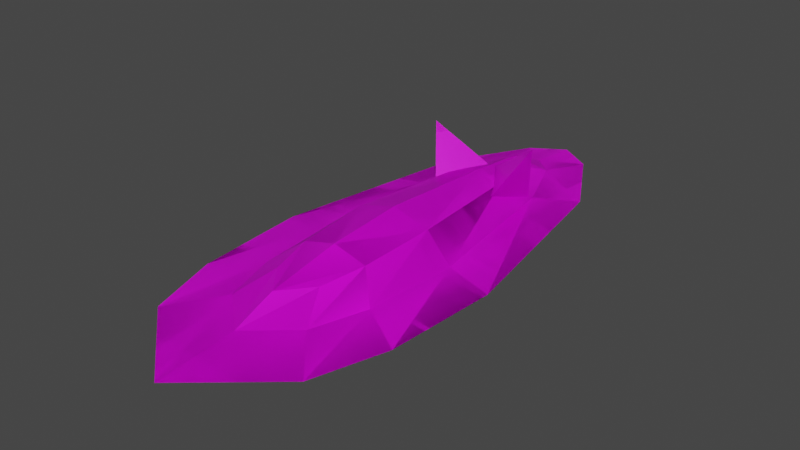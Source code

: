 # Source: janis.blend  (saved by Blender 2.83.19; exported with 4.5.12 LTS)
import bpy
from mathutils import Matrix  # noqa: F401  (used for matrix-valued properties, if any)

bpy.ops.wm.read_factory_settings(use_empty=True)
scene = bpy.context.scene
scene.name = 'Scene'

# ---- images (referenced by path relative to the original .blend; pixels are not part of the script)
import os
ASSET_DIR = os.environ.get("B2B_ASSET_DIR", "")  # directory of the original .blend (textures are referenced by path, not embedded)
HERE = os.path.dirname(os.path.abspath(__file__))  # packed textures are extracted next to this script under _unpacked/

def load_image(name, relpath, width, height, colorspace="sRGB"):
    """Load a texture the original file referenced (path relative to the .blend, or extracted next to this script)."""
    p = next((c for c in (os.path.join(HERE, relpath), os.path.join(ASSET_DIR, relpath)) if relpath and os.path.exists(c)), "")
    if p:
        img = bpy.data.images.load(p, check_existing=True)
        img.name = name
    else:  # same state as the original file: an image datablock whose file is absent (Cycles renders it pink)
        img = bpy.data.images.new(name, width, height)
        img.source = "FILE"
        img.filepath = "//" + (relpath or name)
    img.colorspace_settings.name = colorspace
    return img
img_janis_png = load_image('janis.png', 'janis.png', 1024, 1024, 'sRGB')

# ---- materials (node trees are filled in below, after node groups)
mat_janis = bpy.data.materials.new('janis')
mat_janis.alpha_threshold = 0.0
mat_janis.use_transparent_shadow = False
mat_janis.line_color = (0.0, 0.0, 0.0, 1.0)

# ---- material node trees
mat_janis.use_nodes = True; mat_janis.node_tree.nodes.clear()
_N = mat_janis.node_tree.nodes; _L = mat_janis.node_tree.links
n0 = _N.new('ShaderNodeOutputMaterial'); n0.name = 'Material Output'; n0.location = (300, 300)
n1 = _N.new('ShaderNodeBsdfPrincipled'); n1.name = 'Principled BSDF'; n1.location = (10, 300)
n1.distribution = 'GGX'
n1.subsurface_method = 'BURLEY'
n1.inputs[2].default_value = 0.4
n1.inputs[3].default_value = 1.45
n1.inputs[27].default_value = (0.0, 0.0, 0.0, 1.0)
n1.inputs[28].default_value = 1.0
n2 = _N.new('ShaderNodeTexImage'); n2.name = 'Image Texture'; n2.location = (-280, 280)
n2.image = img_janis_png
n2.interpolation = 'Closest'
_L.new(n1.outputs[0], n0.inputs[0])
_L.new(n2.outputs[0], n1.inputs[0])
n0.is_active_output = True

# ---- world
world_world = bpy.data.worlds.new('World'); scene.world = world_world
world_world.use_nodes = True; world_world.node_tree.nodes.clear()
_N = world_world.node_tree.nodes; _L = world_world.node_tree.links
n0 = _N.new('ShaderNodeOutputWorld'); n0.name = 'World Output'; n0.location = (300, 300)
n1 = _N.new('ShaderNodeBackground'); n1.name = 'Background'; n1.location = (10, 300)
n1.inputs[0].default_value = (0.05088, 0.05088, 0.05088, 1.0)
_L.new(n1.outputs[0], n0.inputs[0])
n0.is_active_output = True
world_world.color = (0.05088, 0.05088, 0.05088)
world_world.use_sun_shadow = False
world_world.sun_shadow_jitter_overblur = 0.0

# ---- meshes
me_cube = bpy.data.meshes.new('Cube')
me_cube.from_pydata([(0.1, -0.05706, 0.0), (0.09331, -0.1573, 0.0), (0.06942, 0.1208, 0.0), (0.07283, -0.2224, 0.0), (0.02974, 0.1911, 0.0), (0.05904, -0.04914, 0.005423), (0.03931, 0.0924, 0.005423), (0.05299, -0.1341, 0.005423), (0.03747, -0.1824, 0.005423), (0.01773, 0.147, 0.005423), (0.0224, 0.06928, 0.02329), (0.03365, -0.0445, 0.02681), (0.0302, -0.1128, 0.02329), (0.02135, -0.1517, 0.01997), (0.01009, 0.1132, 0.01997), (0.05904, -0.04914, -0.006379), (0.03931, 0.0924, -0.006379), (0.05299, -0.1341, -0.006379), (0.03747, -0.1824, -0.006379), (0.01773, 0.147, -0.006379), (0.0224, 0.06928, -0.01745), (0.03365, -0.0445, -0.01964), (0.0302, -0.1128, -0.01745), (0.02135, -0.1517, -0.0154), (0.01009, 0.1132, -0.0154), (0.04965, 0.07142, 0.05952), (0.03697, 0.08864, 0.003556), (0.02457, 0.07848, 0.01751), (0.02867, 0.04474, 0.02035), (-0.1, -0.05706, 0.0), (-0.09331, -0.1573, 0.0), (-0.06942, 0.1208, 0.0), (-0.07283, -0.2224, 0.0), (-0.02974, 0.1911, 0.0), (0.0, 0.2102, 0.0), (0.0, -0.2848, 0.0), (-0.05904, -0.04914, 0.005423), (-0.03931, 0.0924, 0.005423), (-0.05299, -0.1341, 0.005423), (-0.03747, -0.1824, 0.005423), (-0.01773, 0.147, 0.005423), (0.0, 0.1618, 0.005423), (0.0, -0.2146, 0.005423), (-0.0224, 0.06928, 0.02329), (-0.03365, -0.0445, 0.02681), (-0.0302, -0.1128, 0.02329), (-0.02135, -0.1517, 0.01997), (-0.01009, 0.1132, 0.01997), (0.0, 0.1224, 0.02359), (0.0, -0.1775, 0.01997), (0.0, -0.1128, 0.03142), (0.0, -0.0445, 0.03624), (0.0, 0.06928, 0.02901), (-0.05904, -0.04914, -0.006379), (-0.03931, 0.0924, -0.006379), (-0.05299, -0.1341, -0.006379), (-0.03747, -0.1824, -0.006379), (-0.01773, 0.147, -0.006379), (0.0, 0.1618, -0.006379), (0.0, -0.2146, -0.006379), (-0.0224, 0.06928, -0.01745), (-0.03365, -0.0445, -0.01964), (-0.0302, -0.1128, -0.01745), (-0.02135, -0.1517, -0.0154), (-0.01009, 0.1132, -0.0154), (0.0, 0.1251, -0.0154), (0.0, -0.1775, -0.0154), (0.0, -0.1128, -0.0225), (0.0, -0.0445, -0.02549), (0.0, 0.06928, -0.021), (-0.04965, 0.07142, 0.05952), (0.0, 0.08755, 0.02375), (-0.03697, 0.08864, 0.003556), (-0.02457, 0.07848, 0.01751), (-0.02867, 0.04474, 0.02035)], [], [(42, 8, 13, 49), (6, 9, 14, 10), (7, 5, 11, 12), (9, 41, 48, 14), (6, 5, 0, 2), (5, 7, 1, 0), (7, 8, 3, 1), (9, 6, 2, 4), (41, 9, 4, 34), (8, 42, 35, 3), (11, 51, 50, 12), (12, 50, 49, 13), (5, 6, 10, 11), (8, 7, 12, 13), (52, 51, 11, 10), (48, 52, 10, 14), (59, 18, 23, 66), (16, 19, 24, 20), (17, 15, 21, 22), (19, 58, 65, 24), (34, 4, 19, 58), (3, 35, 59, 18), (2, 0, 15, 16), (4, 2, 16, 19), (1, 3, 18, 17), (1, 17, 15, 0), (21, 68, 67, 22), (22, 67, 66, 23), (15, 16, 20, 21), (18, 17, 22, 23), (69, 68, 21, 20), (65, 69, 20, 24), (71, 25, 27), (26, 27, 25), (25, 28, 26), (71, 28, 25), (42, 49, 46, 39), (37, 43, 47, 40), (38, 45, 44, 36), (40, 47, 48, 41), (37, 31, 29, 36), (36, 29, 30, 38), (38, 30, 32, 39), (40, 33, 31, 37), (41, 34, 33, 40), (39, 32, 35, 42), (44, 45, 50, 51), (45, 46, 49, 50), (36, 44, 43, 37), (39, 46, 45, 38), (52, 43, 44, 51), (48, 47, 43, 52), (59, 66, 63, 56), (54, 60, 64, 57), (55, 62, 61, 53), (57, 64, 65, 58), (34, 58, 57, 33), (32, 56, 59, 35), (31, 54, 53, 29), (33, 57, 54, 31), (30, 55, 56, 32), (30, 29, 53, 55), (61, 62, 67, 68), (62, 63, 66, 67), (53, 61, 60, 54), (56, 63, 62, 55), (69, 60, 61, 68), (65, 64, 60, 69), (71, 73, 70), (72, 70, 73), (70, 72, 74), (71, 70, 74)])
_uv = me_cube.uv_layers.new(name='UVMap')
_uv.uv.foreach_set('vector', [0.4752, 0.1347, 0.6214, 0.1997, 0.5585, 0.2618, 0.4752, 0.2096, 0.6286, 0.7549, 0.5444, 0.8651, 0.5146, 0.7968, 0.5626, 0.7082, 0.682, 0.2973, 0.7056, 0.4689, 0.6065, 0.4783, 0.5931, 0.3403, 0.5444, 0.8651, 0.4752, 0.8951, 0.4752, 0.8154, 0.5146, 0.7968, 0.6286, 0.7549, 0.7056, 0.4689, 0.8655, 0.4529, 0.7461, 0.8123, 0.7056, 0.4689, 0.682, 0.2973, 0.8394, 0.2505, 0.8655, 0.4529, 0.682, 0.2973, 0.6214, 0.1997, 0.7594, 0.119, 0.8394, 0.2505, 0.5444, 0.8651, 0.6286, 0.7549, 0.7461, 0.8123, 0.5913, 0.9543, 0.4752, 0.8951, 0.5444, 0.8651, 0.5913, 0.9543, 0.4752, 0.9928, 0.6214, 0.1997, 0.4752, 0.1347, 0.4752, -0.007167, 0.7594, 0.119, 0.6065, 0.4783, 0.4752, 0.4783, 0.4752, 0.3403, 0.5931, 0.3403, 0.5931, 0.3403, 0.4752, 0.3403, 0.4752, 0.2096, 0.5585, 0.2618, 0.7056, 0.4689, 0.6286, 0.7549, 0.5626, 0.7082, 0.6065, 0.4783, 0.6214, 0.1997, 0.682, 0.2973, 0.5931, 0.3403, 0.5585, 0.2618, 0.4752, 0.7082, 0.4752, 0.4783, 0.6065, 0.4783, 0.5626, 0.7082, 0.4752, 0.8154, 0.4752, 0.7082, 0.5626, 0.7082, 0.5146, 0.7968, 0.4688, 0.1407, 0.5974, 0.2057, 0.5421, 0.2679, 0.4688, 0.2157, 0.6037, 0.7609, 0.5296, 0.8711, 0.5034, 0.8028, 0.5457, 0.7142, 0.6507, 0.3033, 0.6715, 0.4749, 0.5843, 0.4843, 0.5725, 0.3463, 0.5296, 0.8711, 0.4688, 0.9011, 0.4688, 0.8269, 0.5034, 0.8028, 0.4688, 0.9988, 0.5709, 0.9603, 0.5296, 0.8711, 0.4688, 0.9011, 0.7188, 0.1251, 0.4688, -0.001156, 0.4688, 0.1407, 0.5974, 0.2057, 0.7071, 0.8183, 0.8121, 0.4589, 0.6715, 0.4749, 0.6037, 0.7609, 0.5709, 0.9603, 0.7071, 0.8183, 0.6037, 0.7609, 0.5296, 0.8711, 0.7892, 0.2565, 0.7188, 0.1251, 0.5974, 0.2057, 0.6507, 0.3033, 0.7892, 0.2565, 0.6507, 0.3033, 0.6715, 0.4749, 0.8121, 0.4589, 0.5843, 0.4843, 0.4688, 0.4843, 0.4688, 0.3463, 0.5725, 0.3463, 0.5725, 0.3463, 0.4688, 0.3463, 0.4688, 0.2157, 0.5421, 0.2679, 0.6715, 0.4749, 0.6037, 0.7609, 0.5457, 0.7142, 0.5843, 0.4843, 0.5974, 0.2057, 0.6507, 0.3033, 0.5725, 0.3463, 0.5421, 0.2679, 0.4688, 0.7142, 0.4688, 0.4843, 0.5843, 0.4843, 0.5457, 0.7142, 0.4688, 0.8269, 0.4688, 0.7142, 0.5457, 0.7142, 0.5034, 0.8028, 0.7196, 0.8607, 0.819, 0.8464, 0.7953, 0.9113, 0.8679, 0.9296, 0.7953, 0.9113, 0.819, 0.8464, 0.819, 0.8464, 0.8679, 0.7531, 0.8679, 0.9296, 0.7196, 0.8607, 0.8679, 0.7531, 0.819, 0.8464, 0.4752, 0.1347, 0.4752, 0.2096, 0.3919, 0.2618, 0.3289, 0.1997, 0.3218, 0.7549, 0.3878, 0.7082, 0.4358, 0.7968, 0.406, 0.8651, 0.2684, 0.2973, 0.3573, 0.3403, 0.3439, 0.4783, 0.2448, 0.4689, 0.406, 0.8651, 0.4358, 0.7968, 0.4752, 0.8154, 0.4752, 0.8951, 0.3218, 0.7549, 0.2043, 0.8123, 0.08489, 0.4529, 0.2448, 0.4689, 0.2448, 0.4689, 0.08489, 0.4529, 0.111, 0.2505, 0.2684, 0.2973, 0.2684, 0.2973, 0.111, 0.2505, 0.1909, 0.119, 0.3289, 0.1997, 0.406, 0.8651, 0.3591, 0.9543, 0.2043, 0.8123, 0.3218, 0.7549, 0.4752, 0.8951, 0.4752, 0.9928, 0.3591, 0.9543, 0.406, 0.8651, 0.3289, 0.1997, 0.1909, 0.119, 0.4752, -0.007167, 0.4752, 0.1347, 0.3439, 0.4783, 0.3573, 0.3403, 0.4752, 0.3403, 0.4752, 0.4783, 0.3573, 0.3403, 0.3919, 0.2618, 0.4752, 0.2096, 0.4752, 0.3403, 0.2448, 0.4689, 0.3439, 0.4783, 0.3878, 0.7082, 0.3218, 0.7549, 0.3289, 0.1997, 0.3919, 0.2618, 0.3573, 0.3403, 0.2684, 0.2973, 0.4752, 0.7082, 0.3878, 0.7082, 0.3439, 0.4783, 0.4752, 0.4783, 0.4752, 0.8154, 0.4358, 0.7968, 0.3878, 0.7082, 0.4752, 0.7082, 0.4688, 0.1407, 0.4688, 0.2157, 0.3954, 0.2679, 0.3401, 0.2057, 0.3338, 0.7609, 0.3918, 0.7142, 0.4341, 0.8028, 0.4079, 0.8711, 0.2868, 0.3033, 0.365, 0.3463, 0.3532, 0.4843, 0.266, 0.4749, 0.4079, 0.8711, 0.4341, 0.8028, 0.4688, 0.8269, 0.4688, 0.9011, 0.4688, 0.9988, 0.4688, 0.9011, 0.4079, 0.8711, 0.3666, 0.9603, 0.2187, 0.1251, 0.3401, 0.2057, 0.4688, 0.1407, 0.4688, -0.001156, 0.2304, 0.8183, 0.3338, 0.7609, 0.266, 0.4749, 0.1254, 0.4589, 0.3666, 0.9603, 0.4079, 0.8711, 0.3338, 0.7609, 0.2304, 0.8183, 0.1483, 0.2565, 0.2868, 0.3033, 0.3401, 0.2057, 0.2187, 0.1251, 0.1483, 0.2565, 0.1254, 0.4589, 0.266, 0.4749, 0.2868, 0.3033, 0.3532, 0.4843, 0.365, 0.3463, 0.4688, 0.3463, 0.4688, 0.4843, 0.365, 0.3463, 0.3954, 0.2679, 0.4688, 0.2157, 0.4688, 0.3463, 0.266, 0.4749, 0.3532, 0.4843, 0.3918, 0.7142, 0.3338, 0.7609, 0.3401, 0.2057, 0.3954, 0.2679, 0.365, 0.3463, 0.2868, 0.3033, 0.4688, 0.7142, 0.3918, 0.7142, 0.3532, 0.4843, 0.4688, 0.4843, 0.4688, 0.8269, 0.4341, 0.8028, 0.3918, 0.7142, 0.4688, 0.7142, 0.7146, 0.846, 0.7904, 0.8965, 0.8141, 0.8316, 0.863, 0.9148, 0.8141, 0.8316, 0.7904, 0.8965, 0.8141, 0.8316, 0.863, 0.9148, 0.863, 0.7383, 0.7146, 0.846, 0.8141, 0.8316, 0.863, 0.7383])
me_cube.materials.append(mat_janis)
me_cube.use_remesh_preserve_volume = False
me_cube.use_remesh_preserve_attributes = False
me_cube.use_mirror_vertex_groups = False
me_cube.update()
me_cube_001 = bpy.data.meshes.new('Cube.001')
me_cube_001.from_pydata([(0.1, -0.05706, 0.0), (0.09331, -0.1573, 0.0), (0.06942, 0.1208, 0.0), (0.07283, -0.2224, 0.0), (0.02974, 0.1911, 0.0), (0.0, 0.2102, 0.0), (0.0, -0.2848, 0.0), (0.05904, -0.04914, 0.005423), (0.03931, 0.0924, 0.005423), (0.05299, -0.1341, 0.005423), (0.03747, -0.1824, 0.005423), (0.01773, 0.147, 0.005423), (0.0, 0.1618, 0.005423), (0.0, -0.2146, 0.005423), (0.0224, 0.06928, 0.02329), (0.03365, -0.0445, 0.02681), (0.0302, -0.1128, 0.02329), (0.02135, -0.1517, 0.01997), (0.01009, 0.1132, 0.01997), (0.0, 0.1224, 0.02359), (0.0, -0.1775, 0.01997), (0.0, -0.1128, 0.03142), (0.0, -0.0445, 0.03624), (0.0, 0.06928, 0.02901), (0.05904, -0.04914, -0.006379), (0.03931, 0.0924, -0.006379), (0.05299, -0.1341, -0.006379), (0.03747, -0.1824, -0.006379), (0.01773, 0.147, -0.006379), (0.0, 0.1618, -0.006379), (0.0, -0.2146, -0.006379), (0.0224, 0.06928, -0.01745), (0.03365, -0.0445, -0.01964), (0.0302, -0.1128, -0.01745), (0.02135, -0.1517, -0.0154), (0.01009, 0.1132, -0.0154), (0.0, 0.1251, -0.0154), (0.0, -0.1775, -0.0154), (0.0, -0.1128, -0.0225), (0.0, -0.0445, -0.02549), (0.0, 0.06928, -0.021), (0.04965, 0.07142, 0.05952), (0.0, 0.08755, 0.02375), (0.03697, 0.08864, 0.003556), (0.02457, 0.07848, 0.01751), (0.02867, 0.04474, 0.02035)], [], [(13, 10, 17, 20), (8, 11, 18, 14), (9, 7, 15, 16), (11, 12, 19, 18), (8, 7, 0, 2), (7, 9, 1, 0), (9, 10, 3, 1), (11, 8, 2, 4), (12, 11, 4, 5), (10, 13, 6, 3), (15, 22, 21, 16), (16, 21, 20, 17), (7, 8, 14, 15), (10, 9, 16, 17), (23, 22, 15, 14), (19, 23, 14, 18), (30, 27, 34, 37), (25, 28, 35, 31), (26, 24, 32, 33), (28, 29, 36, 35), (5, 4, 28, 29), (3, 6, 30, 27), (2, 0, 24, 25), (4, 2, 25, 28), (1, 3, 27, 26), (1, 26, 24, 0), (32, 39, 38, 33), (33, 38, 37, 34), (24, 25, 31, 32), (27, 26, 33, 34), (40, 39, 32, 31), (36, 40, 31, 35), (42, 41, 44), (43, 44, 41), (41, 45, 43), (42, 45, 41)])
_uv = me_cube_001.uv_layers.new(name='UVMap')
_uv.uv.foreach_set('vector', [0.207, 0.8593, 0.1326, 0.7939, 0.171, 0.7286, 0.2128, 0.7804, 0.1084, 0.2431, 0.1449, 0.1299, 0.1735, 0.2003, 0.1569, 0.2898, 0.09953, 0.6968, 0.08121, 0.5269, 0.1473, 0.5155, 0.1547, 0.6509, 0.1449, 0.1299, 0.1769, 0.0962, 0.1943, 0.1812, 0.1735, 0.2003, 0.1084, 0.2431, 0.08121, 0.5269, 4.656e-05, 0.5459, 0.0446, 0.1898, 0.08121, 0.5269, 0.09953, 0.6968, 0.01937, 0.7449, 4.656e-05, 0.5459, 0.09953, 0.6968, 0.1326, 0.7939, 0.06111, 0.8742, 0.01937, 0.7449, 0.1449, 0.1299, 0.1084, 0.2431, 0.0446, 0.1898, 0.1121, 0.04353, 0.1769, 0.0962, 0.1449, 0.1299, 0.1121, 0.04353, 0.1671, 4.656e-05, 0.1326, 0.7939, 0.207, 0.8593, 0.2056, 1.0, 0.06111, 0.8742, 0.1473, 0.5155, 0.2169, 0.5134, 0.2169, 0.6499, 0.1547, 0.6509, 0.1547, 0.6509, 0.2169, 0.6499, 0.2128, 0.7804, 0.171, 0.7286, 0.08121, 0.5269, 0.1084, 0.2431, 0.1569, 0.2898, 0.1473, 0.5155, 0.1326, 0.7939, 0.09953, 0.6968, 0.1547, 0.6509, 0.171, 0.7286, 0.2026, 0.2873, 0.2169, 0.5134, 0.1473, 0.5155, 0.1569, 0.2898, 0.1943, 0.1812, 0.2026, 0.2873, 0.1569, 0.2898, 0.1735, 0.2003, 0.1024, 0.1129, 0.1365, 0.2157, 0.08298, 0.2624, 0.05649, 0.1928, 0.1151, 0.754, 0.1084, 0.8718, 0.06645, 0.8088, 0.07007, 0.7149, 0.1357, 0.3118, 0.129, 0.4731, 0.07293, 0.4817, 0.08063, 0.3434, 0.1084, 0.8718, 0.08872, 0.9201, 0.05249, 0.8399, 0.06645, 0.8088, 0.1654, 0.9999, 0.1714, 0.9297, 0.1084, 0.8718, 0.08872, 0.9201, 0.2213, 0.1857, 0.2309, 8.072e-05, 0.1024, 0.1129, 0.1365, 0.2157, 0.1828, 0.7923, 0.2049, 0.4594, 0.129, 0.4731, 0.1151, 0.754, 0.1714, 0.9297, 0.1828, 0.7923, 0.1151, 0.754, 0.1084, 0.8718, 0.2155, 0.2892, 0.2213, 0.1857, 0.1365, 0.2157, 0.1357, 0.3118, 0.2155, 0.2892, 0.1357, 0.3118, 0.129, 0.4731, 0.2049, 0.4594, 0.07293, 0.4817, 8.072e-05, 0.4804, 0.01631, 0.3314, 0.08063, 0.3434, 0.08063, 0.3434, 0.01631, 0.3314, 0.05649, 0.1928, 0.08298, 0.2624, 0.129, 0.4731, 0.1151, 0.754, 0.07007, 0.7149, 0.07293, 0.4817, 0.1365, 0.2157, 0.1357, 0.3118, 0.08063, 0.3434, 0.08298, 0.2624, 0.02262, 0.7229, 8.072e-05, 0.4804, 0.07293, 0.4817, 0.07007, 0.7149, 0.05249, 0.8399, 0.02262, 0.7229, 0.07007, 0.7149, 0.06645, 0.8088, 0.4169, 0.1077, 0.5163, 0.0934, 0.4926, 0.1583, 0.5652, 0.1766, 0.4926, 0.1583, 0.5163, 0.0934, 0.5163, 0.0934, 0.5652, 8.072e-05, 0.5652, 0.1766, 0.4169, 0.1077, 0.5652, 8.072e-05, 0.5163, 0.0934])
me_cube_001.materials.append(mat_janis)
me_cube_001.use_remesh_preserve_volume = False
me_cube_001.use_remesh_preserve_attributes = False
me_cube_001.use_mirror_vertex_groups = False
me_cube_001.update()

# ---- objects
ob_cube = bpy.data.objects.new('Cube', me_cube)
ob_cube_001 = bpy.data.objects.new('Cube.001', me_cube_001)

# ---- transforms, parenting, visibility, modifiers, constraints
ob_cube.location = (0.0, 0.0, 0.0)
ob_cube.lock_rotations_4d = False
ob_cube.empty_display_type = 'ARROWS'
ob_cube.lineart.crease_threshold = 0.0
ob_cube_001.location = (0.0, 0.0, 0.0)
ob_cube_001.lock_rotations_4d = False
ob_cube_001.empty_display_type = 'ARROWS'
ob_cube_001.lineart.crease_threshold = 0.0
_m = ob_cube_001.modifiers.new('Mirror', 'MIRROR')
_m.use_clip = True

# ---- collection membership
scene.collection.objects.link(ob_cube)
scene.collection.objects.link(ob_cube_001)

# ---- scene / render settings (as saved in the file)
scene.frame_start = 1; scene.frame_end = 250; scene.frame_set(1)
scene.render.engine = 'BLENDER_EEVEE_NEXT'
scene.cycles.use_denoising = False
scene.cycles.samples = 128
scene.cycles.sampling_pattern = 'TABULATED_SOBOL'
scene.cycles.use_adaptive_sampling = False
scene.cycles.use_light_tree = False
scene.view_settings.view_transform = 'Filmic'
bpy.context.view_layer.update()

# ---- added for rendering (the .blend has no active camera and no usable light): camera, sun
cam_auto = bpy.data.cameras.new('AutoCamera')
cam_auto.lens = 50.0
cam_auto.sensor_width = 36.0
cam_auto.clip_end = 1000.0
ob_auto_camera = bpy.data.objects.new('AutoCamera', cam_auto)
scene.collection.objects.link(ob_auto_camera)
ob_auto_camera.location = (0.50021, -0.637566, 0.417184)
ob_auto_camera.rotation_euler = (1.09748, -7.21219e-08, 0.694738)
scene.camera = ob_auto_camera
light_auto_sun = bpy.data.lights.new('AutoSun', 'SUN')
light_auto_sun.energy = 3.0
light_auto_sun.angle = 0.0523599
ob_auto_sun = bpy.data.objects.new('AutoSun', light_auto_sun)
scene.collection.objects.link(ob_auto_sun)
ob_auto_sun.rotation_euler = (0.872665, 0.174533, 0.523599)
bpy.context.view_layer.update()
